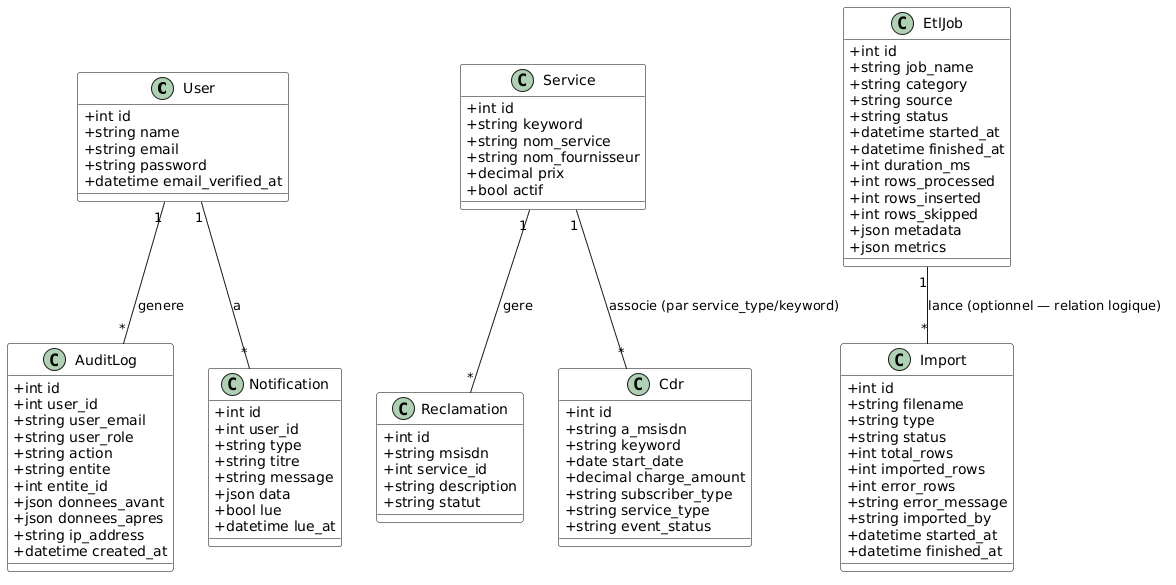

The diagram above was rendered by PlantUML. Its source (embedded in the PNG):
@startuml
skinparam classBackgroundColor #FFFFFF
skinparam classBorderColor #000000
skinparam classAttributeIconSize 0

class User {
  +int id
  +string name
  +string email
  +string password
  +datetime email_verified_at
}

class AuditLog {
  +int id
  +int user_id
  +string user_email
  +string user_role
  +string action
  +string entite
  +int entite_id
  +json donnees_avant
  +json donnees_apres
  +string ip_address
  +datetime created_at
}

class Notification {
  +int id
  +int user_id
  +string type
  +string titre
  +string message
  +json data
  +bool lue
  +datetime lue_at
}

class Service {
  +int id
  +string keyword
  +string nom_service
  +string nom_fournisseur
  +decimal prix
  +bool actif
}

class Reclamation {
  +int id
  +string msisdn
  +int service_id
  +string description
  +string statut
}

class Cdr {
  +int id
  +string a_msisdn
  +string keyword
  +date start_date
  +decimal charge_amount
  +string subscriber_type
  +string service_type
  +string event_status
}

class EtlJob {
  +int id
  +string job_name
  +string category
  +string source
  +string status
  +datetime started_at
  +datetime finished_at
  +int duration_ms
  +int rows_processed
  +int rows_inserted
  +int rows_skipped
  +json metadata
  +json metrics
}

class Import {
  +int id
  +string filename
  +string type
  +string status
  +int total_rows
  +int imported_rows
  +int error_rows
  +string error_message
  +string imported_by
  +datetime started_at
  +datetime finished_at
}

' Relations observées dans le code
User "1" -- "*" AuditLog : genere
User "1" -- "*" Notification : a
Service "1" -- "*" Reclamation : gere
Service "1" -- "*" Cdr : associe (par service_type/keyword)
EtlJob "1" -- "*" Import : lance (optionnel — relation logique)
@enduml